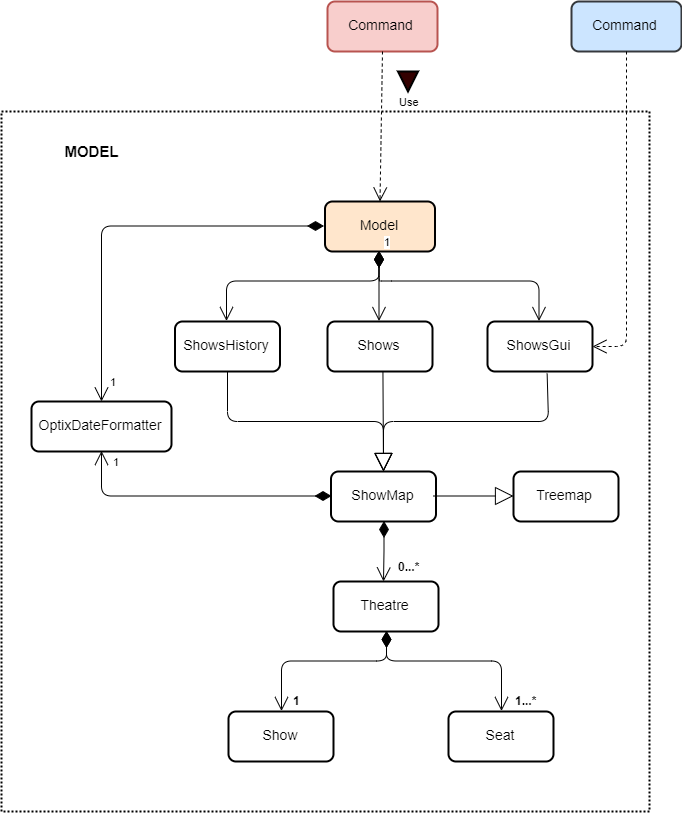

The diagram above was exported from draw.io. Its source (the exported page's mxGraphModel, read from the mxfile embedded in the PNG):
<mxGraphModel dx="1920" dy="1138" grid="1" gridSize="10" guides="1" tooltips="1" connect="1" arrows="1" fold="1" page="1" pageScale="1" pageWidth="850" pageHeight="1100" math="0" shadow="0">
  <root>
    <mxCell id="0" />
    <mxCell id="1" parent="0" />
    <mxCell id="2" value="" style="rounded=0;whiteSpace=wrap;html=1;strokeColor=#000000;strokeWidth=2;fillColor=none;dashed=1;dashPattern=1 1;" vertex="1" parent="1">
      <mxGeometry x="80" y="350" width="648" height="700" as="geometry" />
    </mxCell>
    <mxCell id="3" value="&lt;font style=&quot;font-size: 14px&quot;&gt;Model&lt;/font&gt;" style="rounded=1;whiteSpace=wrap;html=1;fillColor=#ffe6cc;strokeColor=#000000;strokeWidth=2;" vertex="1" parent="1">
      <mxGeometry x="403.5" y="440" width="110" height="50" as="geometry" />
    </mxCell>
    <mxCell id="4" value="&lt;span style=&quot;font-size: 14px&quot;&gt;ShowMap&lt;/span&gt;" style="rounded=1;whiteSpace=wrap;html=1;strokeColor=#000000;strokeWidth=2;" vertex="1" parent="1">
      <mxGeometry x="409.5" y="710" width="105" height="50" as="geometry" />
    </mxCell>
    <mxCell id="5" value="&lt;span style=&quot;font-size: 14px&quot;&gt;Theatre&lt;/span&gt;" style="rounded=1;whiteSpace=wrap;html=1;strokeColor=#000000;strokeWidth=2;" vertex="1" parent="1">
      <mxGeometry x="412" y="820" width="105" height="50" as="geometry" />
    </mxCell>
    <mxCell id="6" value="" style="endArrow=open;html=1;endSize=12;startArrow=diamondThin;startSize=14;startFill=1;edgeStyle=orthogonalEdgeStyle;align=left;verticalAlign=bottom;exitX=0.5;exitY=1;exitDx=0;exitDy=0;" edge="1" source="4" parent="1">
      <mxGeometry x="-1" y="3" relative="1" as="geometry">
        <mxPoint x="457" y="730" as="sourcePoint" />
        <mxPoint x="462" y="820" as="targetPoint" />
      </mxGeometry>
    </mxCell>
    <mxCell id="7" value="&lt;b&gt;0...*&lt;/b&gt;" style="text;html=1;resizable=0;points=[];autosize=1;align=left;verticalAlign=top;spacingTop=-4;" vertex="1" parent="1">
      <mxGeometry x="474.5" y="796" width="40" height="20" as="geometry" />
    </mxCell>
    <mxCell id="8" value="" style="endArrow=open;html=1;endSize=12;startArrow=diamondThin;startSize=14;startFill=1;edgeStyle=orthogonalEdgeStyle;align=left;verticalAlign=bottom;exitX=0.5;exitY=1;exitDx=0;exitDy=0;entryX=0.5;entryY=0;entryDx=0;entryDy=0;" edge="1" source="5" target="9" parent="1">
      <mxGeometry x="-1" y="3" relative="1" as="geometry">
        <mxPoint x="457" y="930" as="sourcePoint" />
        <mxPoint x="617" y="930" as="targetPoint" />
        <Array as="points">
          <mxPoint x="465" y="900" />
          <mxPoint x="580" y="900" />
        </Array>
      </mxGeometry>
    </mxCell>
    <mxCell id="9" value="&lt;span style=&quot;font-size: 14px&quot;&gt;Seat&lt;/span&gt;" style="rounded=1;whiteSpace=wrap;html=1;strokeColor=#000000;strokeWidth=2;" vertex="1" parent="1">
      <mxGeometry x="527" y="950" width="105" height="50" as="geometry" />
    </mxCell>
    <mxCell id="10" value="" style="endArrow=open;html=1;endSize=12;startArrow=diamondThin;startSize=14;startFill=1;edgeStyle=orthogonalEdgeStyle;align=left;verticalAlign=bottom;exitX=0.5;exitY=1;exitDx=0;exitDy=0;entryX=0.5;entryY=0;entryDx=0;entryDy=0;" edge="1" source="5" target="11" parent="1">
      <mxGeometry x="-0.8933" y="66" relative="1" as="geometry">
        <mxPoint x="347" y="910" as="sourcePoint" />
        <mxPoint x="347" y="930" as="targetPoint" />
        <Array as="points">
          <mxPoint x="464" y="900" />
          <mxPoint x="360" y="900" />
        </Array>
        <mxPoint as="offset" />
      </mxGeometry>
    </mxCell>
    <mxCell id="11" value="&lt;span style=&quot;font-size: 14px&quot;&gt;Show&lt;/span&gt;" style="rounded=1;whiteSpace=wrap;html=1;strokeColor=#000000;strokeWidth=2;" vertex="1" parent="1">
      <mxGeometry x="307" y="950" width="105" height="50" as="geometry" />
    </mxCell>
    <mxCell id="12" value="&lt;b&gt;1...*&lt;/b&gt;" style="text;html=1;resizable=0;points=[];autosize=1;align=left;verticalAlign=top;spacingTop=-4;" vertex="1" parent="1">
      <mxGeometry x="592" y="930" width="40" height="20" as="geometry" />
    </mxCell>
    <mxCell id="13" value="&lt;b&gt;1&lt;/b&gt;" style="text;html=1;resizable=0;points=[];autosize=1;align=left;verticalAlign=top;spacingTop=-4;" vertex="1" parent="1">
      <mxGeometry x="369.5" y="930" width="20" height="20" as="geometry" />
    </mxCell>
    <mxCell id="14" value="1" style="endArrow=open;html=1;endSize=12;startArrow=diamondThin;startSize=14;startFill=1;edgeStyle=orthogonalEdgeStyle;align=left;verticalAlign=bottom;exitX=0.5;exitY=1;exitDx=0;exitDy=0;" edge="1" source="3" parent="1">
      <mxGeometry x="-1" y="3" relative="1" as="geometry">
        <mxPoint x="436" y="560" as="sourcePoint" />
        <mxPoint x="457.5" y="559.5" as="targetPoint" />
        <Array as="points">
          <mxPoint x="458" y="525" />
          <mxPoint x="458" y="560" />
        </Array>
      </mxGeometry>
    </mxCell>
    <mxCell id="15" value="&lt;span style=&quot;font-size: 14px&quot;&gt;ShowsHistory&lt;/span&gt;" style="rounded=1;whiteSpace=wrap;html=1;strokeColor=#000000;strokeWidth=2;" vertex="1" parent="1">
      <mxGeometry x="253.5" y="560" width="105" height="50" as="geometry" />
    </mxCell>
    <mxCell id="16" value="&lt;span style=&quot;font-size: 14px&quot;&gt;Shows&lt;/span&gt;" style="rounded=1;whiteSpace=wrap;html=1;strokeColor=#000000;strokeWidth=2;" vertex="1" parent="1">
      <mxGeometry x="406" y="560" width="105" height="50" as="geometry" />
    </mxCell>
    <mxCell id="17" value="&lt;span style=&quot;font-size: 14px&quot;&gt;ShowsGui&lt;/span&gt;" style="rounded=1;whiteSpace=wrap;html=1;strokeColor=#000000;strokeWidth=2;" vertex="1" parent="1">
      <mxGeometry x="566" y="560" width="105" height="50" as="geometry" />
    </mxCell>
    <mxCell id="18" value="1" style="endArrow=open;html=1;endSize=12;startArrow=diamondThin;startSize=14;startFill=1;edgeStyle=orthogonalEdgeStyle;align=left;verticalAlign=bottom;exitX=0.5;exitY=1;exitDx=0;exitDy=0;" edge="1" parent="1">
      <mxGeometry x="-1" y="3" relative="1" as="geometry">
        <mxPoint x="457.5" y="489.5" as="sourcePoint" />
        <mxPoint x="305" y="559.5" as="targetPoint" />
        <Array as="points">
          <mxPoint x="458" y="520" />
          <mxPoint x="305" y="520" />
        </Array>
      </mxGeometry>
    </mxCell>
    <mxCell id="19" value="1" style="endArrow=open;html=1;endSize=12;startArrow=diamondThin;startSize=14;startFill=1;edgeStyle=orthogonalEdgeStyle;align=left;verticalAlign=bottom;exitX=0.5;exitY=1;exitDx=0;exitDy=0;entryX=0.5;entryY=0;entryDx=0;entryDy=0;" edge="1" source="3" target="17" parent="1">
      <mxGeometry x="-1" y="3" relative="1" as="geometry">
        <mxPoint x="546" y="510" as="sourcePoint" />
        <mxPoint x="706" y="510" as="targetPoint" />
        <Array as="points">
          <mxPoint x="459" y="520" />
          <mxPoint x="619" y="520" />
        </Array>
      </mxGeometry>
    </mxCell>
    <mxCell id="20" value="" style="endArrow=block;endSize=16;endFill=0;html=1;entryX=0.5;entryY=0;entryDx=0;entryDy=0;exitX=0.568;exitY=1.042;exitDx=0;exitDy=0;exitPerimeter=0;" edge="1" source="17" target="4" parent="1">
      <mxGeometry x="0.2773" y="30" width="160" relative="1" as="geometry">
        <mxPoint x="587" y="630" as="sourcePoint" />
        <mxPoint x="537" y="630" as="targetPoint" />
        <Array as="points">
          <mxPoint x="627" y="660" />
          <mxPoint x="462" y="660" />
        </Array>
        <mxPoint as="offset" />
      </mxGeometry>
    </mxCell>
    <mxCell id="21" value="" style="endArrow=block;endSize=16;endFill=0;html=1;entryX=0.5;entryY=0;entryDx=0;entryDy=0;exitX=0.528;exitY=1.004;exitDx=0;exitDy=0;exitPerimeter=0;" edge="1" source="16" target="4" parent="1">
      <mxGeometry width="160" relative="1" as="geometry">
        <mxPoint x="287" y="650" as="sourcePoint" />
        <mxPoint x="447" y="650" as="targetPoint" />
      </mxGeometry>
    </mxCell>
    <mxCell id="22" value="" style="endArrow=block;endSize=16;endFill=0;html=1;entryX=0.5;entryY=0;entryDx=0;entryDy=0;exitX=0.5;exitY=1;exitDx=0;exitDy=0;" edge="1" source="15" target="4" parent="1">
      <mxGeometry width="160" relative="1" as="geometry">
        <mxPoint x="267" y="660" as="sourcePoint" />
        <mxPoint x="457" y="640" as="targetPoint" />
        <Array as="points">
          <mxPoint x="306" y="660" />
          <mxPoint x="462" y="660" />
        </Array>
      </mxGeometry>
    </mxCell>
    <mxCell id="23" value="&lt;font style=&quot;font-size: 14px&quot;&gt;Command&lt;/font&gt;" style="rounded=1;whiteSpace=wrap;html=1;fillColor=#f8cecc;strokeColor=#b85450;strokeWidth=2;" vertex="1" parent="1">
      <mxGeometry x="406" y="240" width="110" height="50" as="geometry" />
    </mxCell>
    <mxCell id="24" value="Use" style="endArrow=open;endSize=12;dashed=1;html=1;entryX=0.5;entryY=0;entryDx=0;entryDy=0;exitX=0.5;exitY=1;exitDx=0;exitDy=0;" edge="1" source="23" target="3" parent="1">
      <mxGeometry x="-0.3393" y="27" width="160" relative="1" as="geometry">
        <mxPoint x="307" y="380" as="sourcePoint" />
        <mxPoint x="467" y="380" as="targetPoint" />
        <mxPoint as="offset" />
      </mxGeometry>
    </mxCell>
    <mxCell id="25" value="" style="triangle;whiteSpace=wrap;html=1;strokeColor=#000000;strokeWidth=2;fillColor=#330000;rotation=90;" vertex="1" parent="1">
      <mxGeometry x="476.5" y="310" width="20" height="20" as="geometry" />
    </mxCell>
    <mxCell id="26" value="&lt;span style=&quot;font-size: 14px&quot;&gt;OptixDateFormatter&lt;/span&gt;" style="rounded=1;whiteSpace=wrap;html=1;strokeColor=#000000;strokeWidth=2;" vertex="1" parent="1">
      <mxGeometry x="110" y="640" width="140" height="50" as="geometry" />
    </mxCell>
    <mxCell id="27" value="1" style="endArrow=open;html=1;endSize=12;startArrow=diamondThin;startSize=14;startFill=1;edgeStyle=orthogonalEdgeStyle;align=left;verticalAlign=bottom;exitX=0;exitY=0.5;exitDx=0;exitDy=0;" edge="1" source="3" target="26" parent="1">
      <mxGeometry x="0.9519" y="7" relative="1" as="geometry">
        <mxPoint x="160" y="490" as="sourcePoint" />
        <mxPoint x="320" y="490" as="targetPoint" />
        <mxPoint as="offset" />
      </mxGeometry>
    </mxCell>
    <mxCell id="28" value="1" style="endArrow=open;html=1;endSize=12;startArrow=diamondThin;startSize=14;startFill=1;edgeStyle=orthogonalEdgeStyle;align=left;verticalAlign=bottom;exitX=0;exitY=0.5;exitDx=0;exitDy=0;entryX=0.5;entryY=1;entryDx=0;entryDy=0;" edge="1" source="4" target="26" parent="1">
      <mxGeometry x="0.8545" y="-10" relative="1" as="geometry">
        <mxPoint x="170" y="760" as="sourcePoint" />
        <mxPoint x="330" y="760" as="targetPoint" />
        <mxPoint as="offset" />
      </mxGeometry>
    </mxCell>
    <mxCell id="29" value="&lt;font style=&quot;font-size: 14px&quot;&gt;Command&lt;/font&gt;" style="rounded=1;whiteSpace=wrap;html=1;fillColor=#cce5ff;strokeColor=#36393d;strokeWidth=2;" vertex="1" parent="1">
      <mxGeometry x="650" y="240" width="110" height="50" as="geometry" />
    </mxCell>
    <mxCell id="30" value="" style="endArrow=open;endSize=12;dashed=1;html=1;exitX=0.5;exitY=1;exitDx=0;exitDy=0;entryX=1;entryY=0.5;entryDx=0;entryDy=0;" edge="1" source="29" target="17" parent="1">
      <mxGeometry x="0.9453" y="-105" width="160" relative="1" as="geometry">
        <mxPoint x="740" y="320" as="sourcePoint" />
        <mxPoint x="900" y="320" as="targetPoint" />
        <Array as="points">
          <mxPoint x="705" y="585" />
        </Array>
        <mxPoint as="offset" />
      </mxGeometry>
    </mxCell>
    <mxCell id="31" value="&lt;span style=&quot;font-size: 14px&quot;&gt;Treemap&lt;/span&gt;" style="rounded=1;whiteSpace=wrap;html=1;strokeColor=#000000;strokeWidth=2;" vertex="1" parent="1">
      <mxGeometry x="592" y="710" width="105" height="50" as="geometry" />
    </mxCell>
    <mxCell id="32" value="" style="endArrow=block;endSize=16;endFill=0;html=1;" edge="1" parent="1">
      <mxGeometry x="-0.75" y="90" width="160" relative="1" as="geometry">
        <mxPoint x="512" y="734.5" as="sourcePoint" />
        <mxPoint x="592" y="734.5" as="targetPoint" />
        <mxPoint as="offset" />
      </mxGeometry>
    </mxCell>
    <mxCell id="33" value="&lt;font style=&quot;font-size: 15px&quot;&gt;&lt;b&gt;MODEL&lt;/b&gt;&lt;/font&gt;" style="text;html=1;strokeColor=none;fillColor=none;align=center;verticalAlign=middle;whiteSpace=wrap;rounded=0;dashed=1;dashPattern=1 1;" vertex="1" parent="1">
      <mxGeometry x="150" y="380" width="40" height="20" as="geometry" />
    </mxCell>
  </root>
</mxGraphModel>